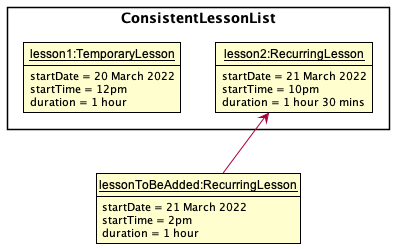

The diagram above was rendered by PlantUML. Its source (embedded in the PNG):
@startuml
!include style.puml
skinparam ClassFontColor #000000
skinparam ClassBorderColor #000000

hide method

skinparam class {
    BackgroundColor<<Hidden>> #FFFFFF
    BorderColor<<Hidden>> #FFFFFF
    FontColor<<Hidden>> #FFFFFF
}

package ConsistentLessonList <<Rectangle>> {
    class Lesson2 as "__lesson2:RecurringLesson__" {
       startDate = 21 March 2022
       startTime = 10pm
       duration = 1 hour 30 mins
    }

    class Lesson1 as "__lesson1:TemporaryLesson__" {
        startDate = 20 March 2022
        startTime = 12pm
        duration = 1 hour
    }
}

class Lesson3 as "__lessonToBeAdded:RecurringLesson__" {
   startDate = 21 March 2022
   startTime = 2pm
   duration = 1 hour
}

Lesson3 -[hidden]up-> Lesson1
Lesson3 -up-> Lesson2

@enduml